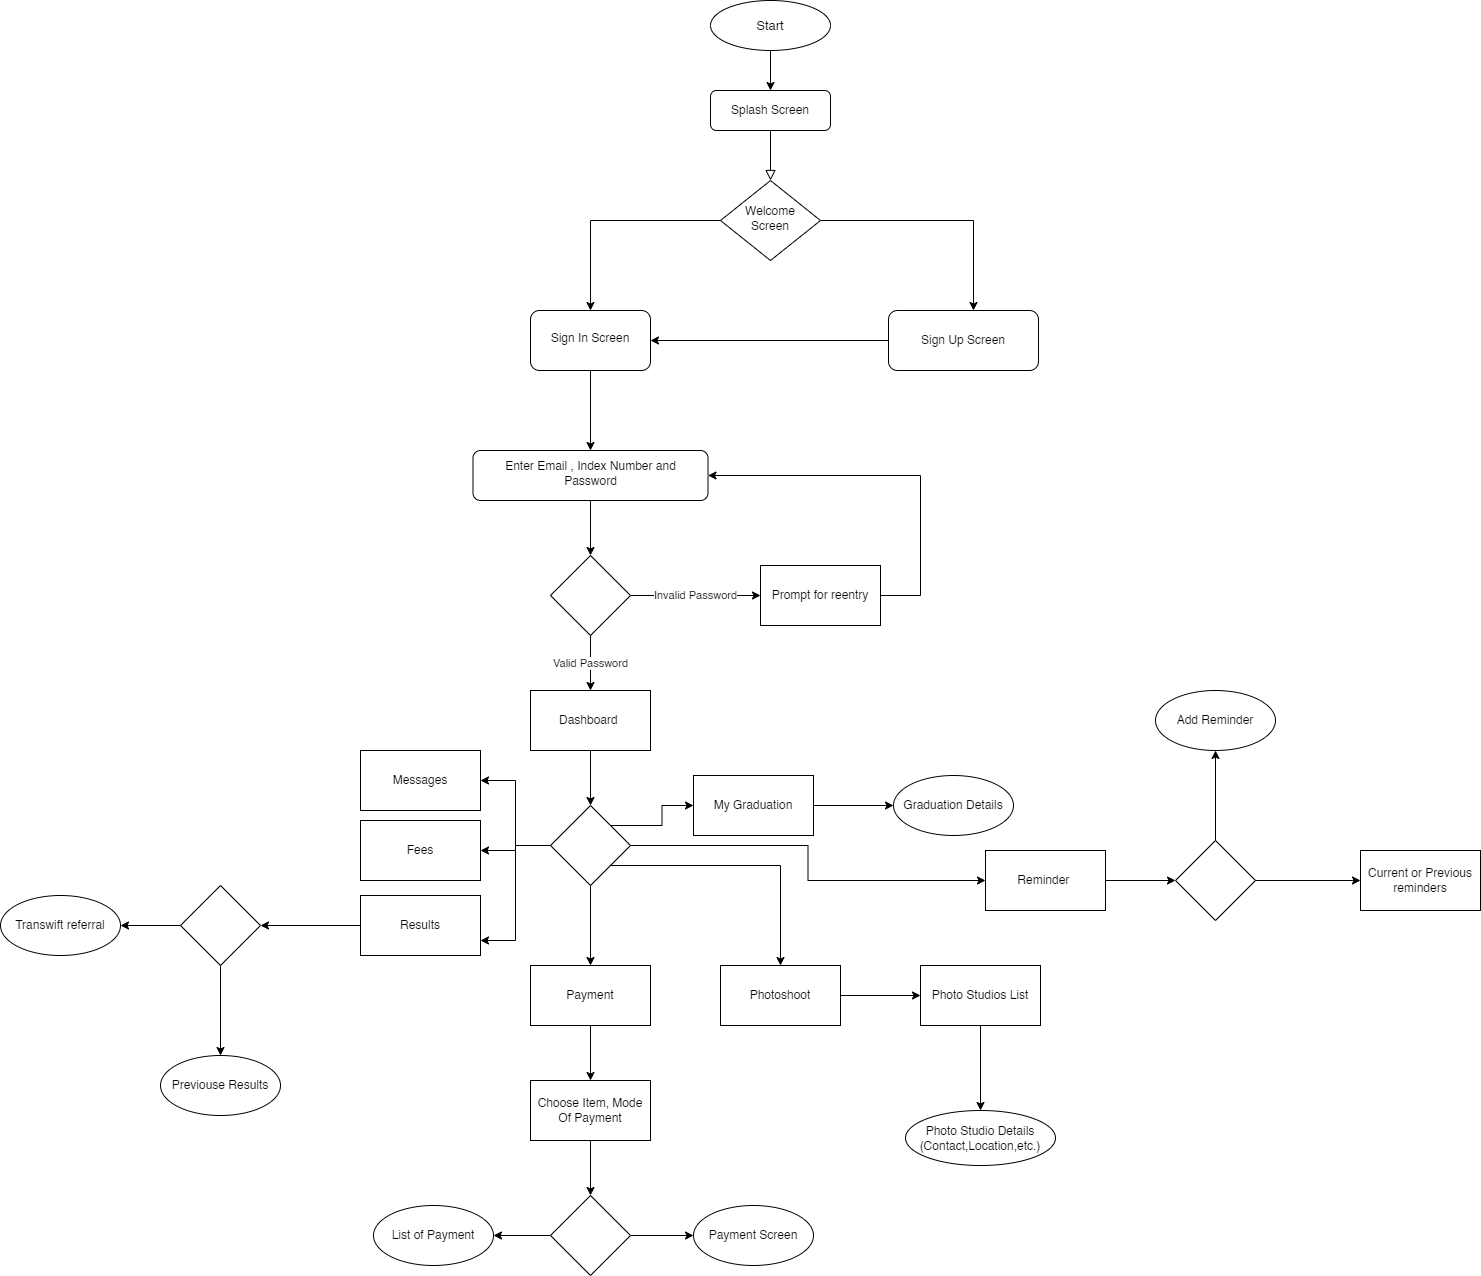

The diagram above was exported from draw.io. Its source (the exported page's mxGraphModel, read from the mxfile embedded in the PNG):
<mxGraphModel dx="3217" dy="2429" grid="1" gridSize="15" guides="1" tooltips="1" connect="1" arrows="1" fold="1" page="1" pageScale="1" pageWidth="827" pageHeight="1169" math="0" shadow="0">
  <root>
    <mxCell id="WIyWlLk6GJQsqaUBKTNV-0" />
    <mxCell id="WIyWlLk6GJQsqaUBKTNV-1" parent="WIyWlLk6GJQsqaUBKTNV-0" />
    <mxCell id="WIyWlLk6GJQsqaUBKTNV-2" value="" style="rounded=0;html=1;jettySize=auto;orthogonalLoop=1;fontSize=11;endArrow=block;endFill=0;endSize=8;strokeWidth=1;shadow=0;labelBackgroundColor=none;edgeStyle=orthogonalEdgeStyle;" parent="WIyWlLk6GJQsqaUBKTNV-1" source="WIyWlLk6GJQsqaUBKTNV-3" target="WIyWlLk6GJQsqaUBKTNV-6" edge="1">
      <mxGeometry relative="1" as="geometry" />
    </mxCell>
    <mxCell id="WIyWlLk6GJQsqaUBKTNV-3" value="Splash Screen" style="rounded=1;whiteSpace=wrap;html=1;fontSize=12;glass=0;strokeWidth=1;shadow=0;" parent="WIyWlLk6GJQsqaUBKTNV-1" vertex="1">
      <mxGeometry x="160" y="80" width="120" height="40" as="geometry" />
    </mxCell>
    <mxCell id="OKNGmOvUrV-m-krD_lk--4" value="" style="edgeStyle=orthogonalEdgeStyle;rounded=0;orthogonalLoop=1;jettySize=auto;html=1;" parent="WIyWlLk6GJQsqaUBKTNV-1" source="WIyWlLk6GJQsqaUBKTNV-6" target="OKNGmOvUrV-m-krD_lk--3" edge="1">
      <mxGeometry relative="1" as="geometry" />
    </mxCell>
    <mxCell id="OKNGmOvUrV-m-krD_lk--6" style="edgeStyle=orthogonalEdgeStyle;rounded=0;orthogonalLoop=1;jettySize=auto;html=1;" parent="WIyWlLk6GJQsqaUBKTNV-1" source="WIyWlLk6GJQsqaUBKTNV-6" edge="1">
      <mxGeometry relative="1" as="geometry">
        <mxPoint x="423" y="300" as="targetPoint" />
      </mxGeometry>
    </mxCell>
    <mxCell id="WIyWlLk6GJQsqaUBKTNV-6" value="Welcome Screen" style="rhombus;whiteSpace=wrap;html=1;shadow=0;fontFamily=Helvetica;fontSize=12;align=center;strokeWidth=1;spacing=6;spacingTop=-4;" parent="WIyWlLk6GJQsqaUBKTNV-1" vertex="1">
      <mxGeometry x="170" y="170" width="100" height="80" as="geometry" />
    </mxCell>
    <mxCell id="OKNGmOvUrV-m-krD_lk--5" style="edgeStyle=orthogonalEdgeStyle;rounded=0;orthogonalLoop=1;jettySize=auto;html=1;entryX=1;entryY=0.5;entryDx=0;entryDy=0;" parent="WIyWlLk6GJQsqaUBKTNV-1" source="WIyWlLk6GJQsqaUBKTNV-7" target="OKNGmOvUrV-m-krD_lk--3" edge="1">
      <mxGeometry relative="1" as="geometry" />
    </mxCell>
    <mxCell id="WIyWlLk6GJQsqaUBKTNV-7" value="Sign Up Screen" style="rounded=1;whiteSpace=wrap;html=1;fontSize=12;glass=0;strokeWidth=1;shadow=0;" parent="WIyWlLk6GJQsqaUBKTNV-1" vertex="1">
      <mxGeometry x="338" y="300" width="150" height="60" as="geometry" />
    </mxCell>
    <mxCell id="OKNGmOvUrV-m-krD_lk--12" value="" style="edgeStyle=orthogonalEdgeStyle;rounded=0;orthogonalLoop=1;jettySize=auto;html=1;" parent="WIyWlLk6GJQsqaUBKTNV-1" source="OKNGmOvUrV-m-krD_lk--3" target="OKNGmOvUrV-m-krD_lk--11" edge="1">
      <mxGeometry relative="1" as="geometry" />
    </mxCell>
    <mxCell id="OKNGmOvUrV-m-krD_lk--3" value="Sign In Screen" style="rounded=1;whiteSpace=wrap;html=1;shadow=0;strokeWidth=1;spacing=6;spacingTop=-4;" parent="WIyWlLk6GJQsqaUBKTNV-1" vertex="1">
      <mxGeometry x="-20" y="300" width="120" height="60" as="geometry" />
    </mxCell>
    <mxCell id="OKNGmOvUrV-m-krD_lk--15" value="" style="edgeStyle=orthogonalEdgeStyle;rounded=0;orthogonalLoop=1;jettySize=auto;html=1;" parent="WIyWlLk6GJQsqaUBKTNV-1" source="OKNGmOvUrV-m-krD_lk--11" target="OKNGmOvUrV-m-krD_lk--13" edge="1">
      <mxGeometry relative="1" as="geometry" />
    </mxCell>
    <mxCell id="OKNGmOvUrV-m-krD_lk--11" value="Enter Email , Index Number and Password" style="rounded=1;whiteSpace=wrap;html=1;shadow=0;strokeWidth=1;spacing=6;spacingTop=-4;" parent="WIyWlLk6GJQsqaUBKTNV-1" vertex="1">
      <mxGeometry x="-77.5" y="440" width="235" height="50" as="geometry" />
    </mxCell>
    <mxCell id="OKNGmOvUrV-m-krD_lk--17" value="Valid Password" style="edgeStyle=orthogonalEdgeStyle;rounded=0;orthogonalLoop=1;jettySize=auto;html=1;" parent="WIyWlLk6GJQsqaUBKTNV-1" source="OKNGmOvUrV-m-krD_lk--13" target="OKNGmOvUrV-m-krD_lk--16" edge="1">
      <mxGeometry relative="1" as="geometry" />
    </mxCell>
    <mxCell id="OKNGmOvUrV-m-krD_lk--19" value="Invalid Password" style="edgeStyle=orthogonalEdgeStyle;rounded=0;orthogonalLoop=1;jettySize=auto;html=1;" parent="WIyWlLk6GJQsqaUBKTNV-1" source="OKNGmOvUrV-m-krD_lk--13" target="OKNGmOvUrV-m-krD_lk--18" edge="1">
      <mxGeometry relative="1" as="geometry" />
    </mxCell>
    <mxCell id="OKNGmOvUrV-m-krD_lk--13" value="" style="rhombus;whiteSpace=wrap;html=1;" parent="WIyWlLk6GJQsqaUBKTNV-1" vertex="1">
      <mxGeometry y="545" width="80" height="80" as="geometry" />
    </mxCell>
    <mxCell id="OKNGmOvUrV-m-krD_lk--22" value="" style="edgeStyle=orthogonalEdgeStyle;rounded=0;orthogonalLoop=1;jettySize=auto;html=1;fontSize=13;" parent="WIyWlLk6GJQsqaUBKTNV-1" source="OKNGmOvUrV-m-krD_lk--16" target="OKNGmOvUrV-m-krD_lk--21" edge="1">
      <mxGeometry relative="1" as="geometry" />
    </mxCell>
    <mxCell id="OKNGmOvUrV-m-krD_lk--16" value="Dashboard&amp;nbsp;" style="whiteSpace=wrap;html=1;" parent="WIyWlLk6GJQsqaUBKTNV-1" vertex="1">
      <mxGeometry x="-20" y="680" width="120" height="60" as="geometry" />
    </mxCell>
    <mxCell id="OKNGmOvUrV-m-krD_lk--20" style="edgeStyle=orthogonalEdgeStyle;rounded=0;orthogonalLoop=1;jettySize=auto;html=1;exitX=1;exitY=0.5;exitDx=0;exitDy=0;entryX=1;entryY=0.5;entryDx=0;entryDy=0;" parent="WIyWlLk6GJQsqaUBKTNV-1" source="OKNGmOvUrV-m-krD_lk--18" target="OKNGmOvUrV-m-krD_lk--11" edge="1">
      <mxGeometry relative="1" as="geometry">
        <Array as="points">
          <mxPoint x="370" y="585" />
          <mxPoint x="370" y="465" />
        </Array>
      </mxGeometry>
    </mxCell>
    <mxCell id="OKNGmOvUrV-m-krD_lk--18" value="Prompt for reentry" style="whiteSpace=wrap;html=1;" parent="WIyWlLk6GJQsqaUBKTNV-1" vertex="1">
      <mxGeometry x="210" y="555" width="120" height="60" as="geometry" />
    </mxCell>
    <mxCell id="OKNGmOvUrV-m-krD_lk--26" value="" style="edgeStyle=orthogonalEdgeStyle;rounded=0;orthogonalLoop=1;jettySize=auto;html=1;fontSize=13;" parent="WIyWlLk6GJQsqaUBKTNV-1" source="OKNGmOvUrV-m-krD_lk--21" target="OKNGmOvUrV-m-krD_lk--25" edge="1">
      <mxGeometry relative="1" as="geometry" />
    </mxCell>
    <mxCell id="OKNGmOvUrV-m-krD_lk--31" value="" style="edgeStyle=orthogonalEdgeStyle;rounded=0;orthogonalLoop=1;jettySize=auto;html=1;fontSize=13;" parent="WIyWlLk6GJQsqaUBKTNV-1" source="OKNGmOvUrV-m-krD_lk--21" target="OKNGmOvUrV-m-krD_lk--30" edge="1">
      <mxGeometry relative="1" as="geometry" />
    </mxCell>
    <mxCell id="OKNGmOvUrV-m-krD_lk--33" style="edgeStyle=orthogonalEdgeStyle;rounded=0;orthogonalLoop=1;jettySize=auto;html=1;exitX=1;exitY=1;exitDx=0;exitDy=0;fontSize=13;" parent="WIyWlLk6GJQsqaUBKTNV-1" source="OKNGmOvUrV-m-krD_lk--21" target="OKNGmOvUrV-m-krD_lk--32" edge="1">
      <mxGeometry relative="1" as="geometry" />
    </mxCell>
    <mxCell id="OKNGmOvUrV-m-krD_lk--36" style="edgeStyle=orthogonalEdgeStyle;rounded=0;orthogonalLoop=1;jettySize=auto;html=1;exitX=0;exitY=0.5;exitDx=0;exitDy=0;entryX=1;entryY=0.5;entryDx=0;entryDy=0;fontSize=13;" parent="WIyWlLk6GJQsqaUBKTNV-1" source="OKNGmOvUrV-m-krD_lk--21" target="OKNGmOvUrV-m-krD_lk--34" edge="1">
      <mxGeometry relative="1" as="geometry" />
    </mxCell>
    <mxCell id="OKNGmOvUrV-m-krD_lk--37" style="edgeStyle=orthogonalEdgeStyle;rounded=0;orthogonalLoop=1;jettySize=auto;html=1;exitX=0;exitY=0.5;exitDx=0;exitDy=0;entryX=1;entryY=0.75;entryDx=0;entryDy=0;fontSize=13;" parent="WIyWlLk6GJQsqaUBKTNV-1" source="OKNGmOvUrV-m-krD_lk--21" target="OKNGmOvUrV-m-krD_lk--27" edge="1">
      <mxGeometry relative="1" as="geometry" />
    </mxCell>
    <mxCell id="RaHNMbL50bBltRCl31g6-0" style="edgeStyle=orthogonalEdgeStyle;rounded=0;orthogonalLoop=1;jettySize=auto;html=1;exitX=1;exitY=0;exitDx=0;exitDy=0;entryX=0;entryY=0.5;entryDx=0;entryDy=0;" edge="1" parent="WIyWlLk6GJQsqaUBKTNV-1" source="OKNGmOvUrV-m-krD_lk--21" target="OKNGmOvUrV-m-krD_lk--23">
      <mxGeometry relative="1" as="geometry" />
    </mxCell>
    <mxCell id="RaHNMbL50bBltRCl31g6-1" style="edgeStyle=orthogonalEdgeStyle;rounded=0;orthogonalLoop=1;jettySize=auto;html=1;entryX=0;entryY=0.5;entryDx=0;entryDy=0;" edge="1" parent="WIyWlLk6GJQsqaUBKTNV-1" source="OKNGmOvUrV-m-krD_lk--21" target="OKNGmOvUrV-m-krD_lk--65">
      <mxGeometry relative="1" as="geometry" />
    </mxCell>
    <mxCell id="OKNGmOvUrV-m-krD_lk--21" value="" style="rhombus;whiteSpace=wrap;html=1;" parent="WIyWlLk6GJQsqaUBKTNV-1" vertex="1">
      <mxGeometry y="795" width="80" height="80" as="geometry" />
    </mxCell>
    <mxCell id="OKNGmOvUrV-m-krD_lk--49" value="" style="edgeStyle=orthogonalEdgeStyle;rounded=0;orthogonalLoop=1;jettySize=auto;html=1;fontSize=13;" parent="WIyWlLk6GJQsqaUBKTNV-1" source="OKNGmOvUrV-m-krD_lk--23" target="OKNGmOvUrV-m-krD_lk--48" edge="1">
      <mxGeometry relative="1" as="geometry" />
    </mxCell>
    <mxCell id="OKNGmOvUrV-m-krD_lk--23" value="My Graduation" style="whiteSpace=wrap;html=1;" parent="WIyWlLk6GJQsqaUBKTNV-1" vertex="1">
      <mxGeometry x="143" y="765" width="120" height="60" as="geometry" />
    </mxCell>
    <mxCell id="OKNGmOvUrV-m-krD_lk--25" value="Messages" style="whiteSpace=wrap;html=1;" parent="WIyWlLk6GJQsqaUBKTNV-1" vertex="1">
      <mxGeometry x="-190" y="740" width="120" height="60" as="geometry" />
    </mxCell>
    <mxCell id="OKNGmOvUrV-m-krD_lk--60" value="" style="edgeStyle=orthogonalEdgeStyle;rounded=0;orthogonalLoop=1;jettySize=auto;html=1;fontSize=13;" parent="WIyWlLk6GJQsqaUBKTNV-1" source="OKNGmOvUrV-m-krD_lk--27" target="OKNGmOvUrV-m-krD_lk--59" edge="1">
      <mxGeometry relative="1" as="geometry" />
    </mxCell>
    <mxCell id="OKNGmOvUrV-m-krD_lk--27" value="Results" style="whiteSpace=wrap;html=1;" parent="WIyWlLk6GJQsqaUBKTNV-1" vertex="1">
      <mxGeometry x="-190" y="885" width="120" height="60" as="geometry" />
    </mxCell>
    <mxCell id="OKNGmOvUrV-m-krD_lk--39" value="" style="edgeStyle=orthogonalEdgeStyle;rounded=0;orthogonalLoop=1;jettySize=auto;html=1;fontSize=13;" parent="WIyWlLk6GJQsqaUBKTNV-1" source="OKNGmOvUrV-m-krD_lk--30" target="OKNGmOvUrV-m-krD_lk--38" edge="1">
      <mxGeometry relative="1" as="geometry" />
    </mxCell>
    <mxCell id="OKNGmOvUrV-m-krD_lk--30" value="Payment" style="whiteSpace=wrap;html=1;" parent="WIyWlLk6GJQsqaUBKTNV-1" vertex="1">
      <mxGeometry x="-20" y="955" width="120" height="60" as="geometry" />
    </mxCell>
    <mxCell id="OKNGmOvUrV-m-krD_lk--43" value="" style="edgeStyle=orthogonalEdgeStyle;rounded=0;orthogonalLoop=1;jettySize=auto;html=1;fontSize=13;" parent="WIyWlLk6GJQsqaUBKTNV-1" source="OKNGmOvUrV-m-krD_lk--32" target="OKNGmOvUrV-m-krD_lk--42" edge="1">
      <mxGeometry relative="1" as="geometry" />
    </mxCell>
    <mxCell id="OKNGmOvUrV-m-krD_lk--32" value="Photoshoot" style="whiteSpace=wrap;html=1;" parent="WIyWlLk6GJQsqaUBKTNV-1" vertex="1">
      <mxGeometry x="170" y="955" width="120" height="60" as="geometry" />
    </mxCell>
    <mxCell id="OKNGmOvUrV-m-krD_lk--34" value="Fees" style="whiteSpace=wrap;html=1;" parent="WIyWlLk6GJQsqaUBKTNV-1" vertex="1">
      <mxGeometry x="-190" y="810" width="120" height="60" as="geometry" />
    </mxCell>
    <mxCell id="OKNGmOvUrV-m-krD_lk--53" value="" style="edgeStyle=orthogonalEdgeStyle;rounded=0;orthogonalLoop=1;jettySize=auto;html=1;fontSize=13;" parent="WIyWlLk6GJQsqaUBKTNV-1" source="OKNGmOvUrV-m-krD_lk--38" target="OKNGmOvUrV-m-krD_lk--52" edge="1">
      <mxGeometry relative="1" as="geometry" />
    </mxCell>
    <mxCell id="OKNGmOvUrV-m-krD_lk--38" value="Choose Item, Mode Of Payment" style="whiteSpace=wrap;html=1;" parent="WIyWlLk6GJQsqaUBKTNV-1" vertex="1">
      <mxGeometry x="-20" y="1070" width="120" height="60" as="geometry" />
    </mxCell>
    <mxCell id="OKNGmOvUrV-m-krD_lk--47" value="" style="edgeStyle=orthogonalEdgeStyle;rounded=0;orthogonalLoop=1;jettySize=auto;html=1;fontSize=13;" parent="WIyWlLk6GJQsqaUBKTNV-1" source="OKNGmOvUrV-m-krD_lk--42" target="OKNGmOvUrV-m-krD_lk--46" edge="1">
      <mxGeometry relative="1" as="geometry" />
    </mxCell>
    <mxCell id="OKNGmOvUrV-m-krD_lk--42" value="Photo Studios List" style="whiteSpace=wrap;html=1;" parent="WIyWlLk6GJQsqaUBKTNV-1" vertex="1">
      <mxGeometry x="370" y="955" width="120" height="60" as="geometry" />
    </mxCell>
    <mxCell id="OKNGmOvUrV-m-krD_lk--46" value="Photo Studio Details&lt;br&gt;(Contact,Location,etc.)" style="ellipse;whiteSpace=wrap;html=1;" parent="WIyWlLk6GJQsqaUBKTNV-1" vertex="1">
      <mxGeometry x="355" y="1100" width="150" height="55" as="geometry" />
    </mxCell>
    <mxCell id="OKNGmOvUrV-m-krD_lk--48" value="Graduation Details" style="ellipse;whiteSpace=wrap;html=1;" parent="WIyWlLk6GJQsqaUBKTNV-1" vertex="1">
      <mxGeometry x="343" y="765" width="120" height="60" as="geometry" />
    </mxCell>
    <mxCell id="OKNGmOvUrV-m-krD_lk--79" value="" style="edgeStyle=orthogonalEdgeStyle;rounded=0;orthogonalLoop=1;jettySize=auto;html=1;fontSize=13;" parent="WIyWlLk6GJQsqaUBKTNV-1" source="OKNGmOvUrV-m-krD_lk--52" target="OKNGmOvUrV-m-krD_lk--78" edge="1">
      <mxGeometry relative="1" as="geometry" />
    </mxCell>
    <mxCell id="OKNGmOvUrV-m-krD_lk--81" value="" style="edgeStyle=orthogonalEdgeStyle;rounded=0;orthogonalLoop=1;jettySize=auto;html=1;fontSize=13;" parent="WIyWlLk6GJQsqaUBKTNV-1" source="OKNGmOvUrV-m-krD_lk--52" target="OKNGmOvUrV-m-krD_lk--80" edge="1">
      <mxGeometry relative="1" as="geometry" />
    </mxCell>
    <mxCell id="OKNGmOvUrV-m-krD_lk--52" value="" style="rhombus;whiteSpace=wrap;html=1;" parent="WIyWlLk6GJQsqaUBKTNV-1" vertex="1">
      <mxGeometry y="1185" width="80" height="80" as="geometry" />
    </mxCell>
    <mxCell id="OKNGmOvUrV-m-krD_lk--58" value="" style="edgeStyle=orthogonalEdgeStyle;rounded=0;orthogonalLoop=1;jettySize=auto;html=1;fontSize=13;" parent="WIyWlLk6GJQsqaUBKTNV-1" source="OKNGmOvUrV-m-krD_lk--57" target="WIyWlLk6GJQsqaUBKTNV-3" edge="1">
      <mxGeometry relative="1" as="geometry" />
    </mxCell>
    <mxCell id="OKNGmOvUrV-m-krD_lk--57" value="Start" style="ellipse;whiteSpace=wrap;html=1;fontSize=13;" parent="WIyWlLk6GJQsqaUBKTNV-1" vertex="1">
      <mxGeometry x="160" y="-10" width="120" height="50" as="geometry" />
    </mxCell>
    <mxCell id="OKNGmOvUrV-m-krD_lk--83" value="" style="edgeStyle=orthogonalEdgeStyle;rounded=0;orthogonalLoop=1;jettySize=auto;html=1;fontSize=13;" parent="WIyWlLk6GJQsqaUBKTNV-1" source="OKNGmOvUrV-m-krD_lk--59" target="OKNGmOvUrV-m-krD_lk--82" edge="1">
      <mxGeometry relative="1" as="geometry" />
    </mxCell>
    <mxCell id="OKNGmOvUrV-m-krD_lk--86" value="" style="edgeStyle=orthogonalEdgeStyle;rounded=0;orthogonalLoop=1;jettySize=auto;html=1;fontSize=13;" parent="WIyWlLk6GJQsqaUBKTNV-1" source="OKNGmOvUrV-m-krD_lk--59" target="OKNGmOvUrV-m-krD_lk--85" edge="1">
      <mxGeometry relative="1" as="geometry" />
    </mxCell>
    <mxCell id="OKNGmOvUrV-m-krD_lk--59" value="" style="rhombus;whiteSpace=wrap;html=1;" parent="WIyWlLk6GJQsqaUBKTNV-1" vertex="1">
      <mxGeometry x="-370" y="875" width="80" height="80" as="geometry" />
    </mxCell>
    <mxCell id="OKNGmOvUrV-m-krD_lk--70" value="" style="edgeStyle=orthogonalEdgeStyle;rounded=0;orthogonalLoop=1;jettySize=auto;html=1;fontSize=13;" parent="WIyWlLk6GJQsqaUBKTNV-1" source="OKNGmOvUrV-m-krD_lk--65" target="OKNGmOvUrV-m-krD_lk--69" edge="1">
      <mxGeometry relative="1" as="geometry" />
    </mxCell>
    <mxCell id="OKNGmOvUrV-m-krD_lk--65" value="Reminder&amp;nbsp;" style="whiteSpace=wrap;html=1;" parent="WIyWlLk6GJQsqaUBKTNV-1" vertex="1">
      <mxGeometry x="435" y="840" width="120" height="60" as="geometry" />
    </mxCell>
    <mxCell id="OKNGmOvUrV-m-krD_lk--67" value="Current or Previous reminders" style="whiteSpace=wrap;html=1;" parent="WIyWlLk6GJQsqaUBKTNV-1" vertex="1">
      <mxGeometry x="810" y="840" width="120" height="60" as="geometry" />
    </mxCell>
    <mxCell id="OKNGmOvUrV-m-krD_lk--71" value="" style="edgeStyle=orthogonalEdgeStyle;rounded=0;orthogonalLoop=1;jettySize=auto;html=1;fontSize=13;" parent="WIyWlLk6GJQsqaUBKTNV-1" source="OKNGmOvUrV-m-krD_lk--69" target="OKNGmOvUrV-m-krD_lk--67" edge="1">
      <mxGeometry relative="1" as="geometry" />
    </mxCell>
    <mxCell id="OKNGmOvUrV-m-krD_lk--75" value="" style="edgeStyle=orthogonalEdgeStyle;rounded=0;orthogonalLoop=1;jettySize=auto;html=1;fontSize=13;" parent="WIyWlLk6GJQsqaUBKTNV-1" source="OKNGmOvUrV-m-krD_lk--69" target="OKNGmOvUrV-m-krD_lk--74" edge="1">
      <mxGeometry relative="1" as="geometry" />
    </mxCell>
    <mxCell id="OKNGmOvUrV-m-krD_lk--69" value="" style="rhombus;whiteSpace=wrap;html=1;" parent="WIyWlLk6GJQsqaUBKTNV-1" vertex="1">
      <mxGeometry x="625" y="830" width="80" height="80" as="geometry" />
    </mxCell>
    <mxCell id="OKNGmOvUrV-m-krD_lk--74" value="Add Reminder" style="ellipse;whiteSpace=wrap;html=1;" parent="WIyWlLk6GJQsqaUBKTNV-1" vertex="1">
      <mxGeometry x="605" y="680" width="120" height="60" as="geometry" />
    </mxCell>
    <mxCell id="OKNGmOvUrV-m-krD_lk--78" value="List of Payment" style="ellipse;whiteSpace=wrap;html=1;" parent="WIyWlLk6GJQsqaUBKTNV-1" vertex="1">
      <mxGeometry x="-177" y="1195" width="120" height="60" as="geometry" />
    </mxCell>
    <mxCell id="OKNGmOvUrV-m-krD_lk--80" value="Payment Screen" style="ellipse;whiteSpace=wrap;html=1;" parent="WIyWlLk6GJQsqaUBKTNV-1" vertex="1">
      <mxGeometry x="143" y="1195" width="120" height="60" as="geometry" />
    </mxCell>
    <mxCell id="OKNGmOvUrV-m-krD_lk--82" value="Transwift referral" style="ellipse;whiteSpace=wrap;html=1;" parent="WIyWlLk6GJQsqaUBKTNV-1" vertex="1">
      <mxGeometry x="-550" y="885" width="120" height="60" as="geometry" />
    </mxCell>
    <mxCell id="OKNGmOvUrV-m-krD_lk--85" value="Previouse Results" style="ellipse;whiteSpace=wrap;html=1;" parent="WIyWlLk6GJQsqaUBKTNV-1" vertex="1">
      <mxGeometry x="-390" y="1045" width="120" height="60" as="geometry" />
    </mxCell>
  </root>
</mxGraphModel>